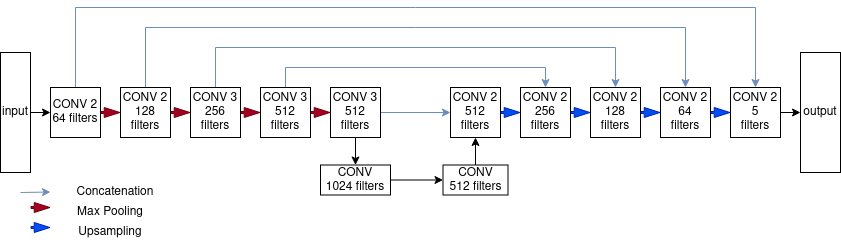

The diagram above was exported from draw.io. Its source (the exported page's mxGraphModel, read from the mxfile embedded in the PNG):
<mxGraphModel dx="1434" dy="886" grid="1" gridSize="10" guides="1" tooltips="1" connect="1" arrows="1" fold="1" page="1" pageScale="1" pageWidth="850" pageHeight="1100" math="0" shadow="0">
  <root>
    <mxCell id="0" />
    <mxCell id="1" parent="0" />
    <mxCell id="T8z13FRe20qLhD1iTgCY-52" style="edgeStyle=orthogonalEdgeStyle;rounded=0;orthogonalLoop=1;jettySize=auto;html=1;exitX=0.5;exitY=0;exitDx=0;exitDy=0;entryX=0.5;entryY=0;entryDx=0;entryDy=0;fillColor=#dae8fc;strokeColor=#6c8ebf;" parent="1" source="-O1dZ17A0FK6lx6eKpMr-1" target="T8z13FRe20qLhD1iTgCY-47" edge="1">
      <mxGeometry relative="1" as="geometry">
        <Array as="points">
          <mxPoint x="85" y="390" />
          <mxPoint x="765" y="390" />
        </Array>
      </mxGeometry>
    </mxCell>
    <mxCell id="-O1dZ17A0FK6lx6eKpMr-1" value="&lt;div&gt;CONV 2&lt;/div&gt;&lt;div&gt;64 filters&lt;br&gt;&lt;/div&gt;" style="whiteSpace=wrap;html=1;aspect=fixed;" parent="1" vertex="1">
      <mxGeometry x="60" y="470" width="50" height="50" as="geometry" />
    </mxCell>
    <mxCell id="T8z13FRe20qLhD1iTgCY-51" style="edgeStyle=orthogonalEdgeStyle;rounded=0;orthogonalLoop=1;jettySize=auto;html=1;exitX=0.5;exitY=0;exitDx=0;exitDy=0;entryX=0.5;entryY=0;entryDx=0;entryDy=0;fillColor=#dae8fc;strokeColor=#6c8ebf;" parent="1" source="-O1dZ17A0FK6lx6eKpMr-2" target="T8z13FRe20qLhD1iTgCY-43" edge="1">
      <mxGeometry relative="1" as="geometry">
        <Array as="points">
          <mxPoint x="155" y="410" />
          <mxPoint x="695" y="410" />
        </Array>
      </mxGeometry>
    </mxCell>
    <mxCell id="-O1dZ17A0FK6lx6eKpMr-2" value="&lt;div&gt;CONV 2&lt;/div&gt;&lt;div&gt;128 filters&lt;br&gt;&lt;/div&gt;" style="whiteSpace=wrap;html=1;aspect=fixed;" parent="1" vertex="1">
      <mxGeometry x="130" y="470" width="50" height="50" as="geometry" />
    </mxCell>
    <mxCell id="T8z13FRe20qLhD1iTgCY-50" style="edgeStyle=orthogonalEdgeStyle;rounded=0;orthogonalLoop=1;jettySize=auto;html=1;entryX=0.5;entryY=0;entryDx=0;entryDy=0;exitX=0.5;exitY=0;exitDx=0;exitDy=0;fillColor=#dae8fc;strokeColor=#6c8ebf;" parent="1" source="-O1dZ17A0FK6lx6eKpMr-3" target="T8z13FRe20qLhD1iTgCY-14" edge="1">
      <mxGeometry relative="1" as="geometry">
        <mxPoint x="220" y="441" as="sourcePoint" />
        <mxPoint x="625" y="440" as="targetPoint" />
        <Array as="points">
          <mxPoint x="225" y="430" />
          <mxPoint x="625" y="430" />
        </Array>
      </mxGeometry>
    </mxCell>
    <mxCell id="-O1dZ17A0FK6lx6eKpMr-3" value="&lt;div&gt;CONV 3&lt;br&gt;&lt;/div&gt;&lt;div&gt;256 filters&lt;br&gt;&lt;/div&gt;" style="whiteSpace=wrap;html=1;aspect=fixed;" parent="1" vertex="1">
      <mxGeometry x="200" y="470" width="50" height="50" as="geometry" />
    </mxCell>
    <mxCell id="T8z13FRe20qLhD1iTgCY-7" style="edgeStyle=orthogonalEdgeStyle;rounded=0;orthogonalLoop=1;jettySize=auto;html=1;entryX=0;entryY=0.5;entryDx=0;entryDy=0;fillColor=#dae8fc;strokeColor=#6c8ebf;" parent="1" source="-O1dZ17A0FK6lx6eKpMr-5" target="-O1dZ17A0FK6lx6eKpMr-12" edge="1">
      <mxGeometry relative="1" as="geometry" />
    </mxCell>
    <mxCell id="T8z13FRe20qLhD1iTgCY-9" style="edgeStyle=orthogonalEdgeStyle;rounded=0;orthogonalLoop=1;jettySize=auto;html=1;exitX=0.25;exitY=1;exitDx=0;exitDy=0;entryX=0.5;entryY=0;entryDx=0;entryDy=0;" parent="1" source="-O1dZ17A0FK6lx6eKpMr-5" target="-O1dZ17A0FK6lx6eKpMr-8" edge="1">
      <mxGeometry relative="1" as="geometry" />
    </mxCell>
    <mxCell id="-O1dZ17A0FK6lx6eKpMr-5" value="&lt;div&gt;CONV 3&lt;br&gt;&lt;/div&gt;&lt;div&gt;512 filters&lt;br&gt;&lt;/div&gt;" style="whiteSpace=wrap;html=1;aspect=fixed;" parent="1" vertex="1">
      <mxGeometry x="340" y="470" width="50" height="50" as="geometry" />
    </mxCell>
    <mxCell id="T8z13FRe20qLhD1iTgCY-1" style="edgeStyle=orthogonalEdgeStyle;rounded=0;orthogonalLoop=1;jettySize=auto;html=1;exitX=1;exitY=0.5;exitDx=0;exitDy=0;entryX=0;entryY=0.5;entryDx=0;entryDy=0;" parent="1" source="-O1dZ17A0FK6lx6eKpMr-8" target="-O1dZ17A0FK6lx6eKpMr-11" edge="1">
      <mxGeometry relative="1" as="geometry" />
    </mxCell>
    <mxCell id="-O1dZ17A0FK6lx6eKpMr-8" value="&lt;div&gt;CONV&lt;/div&gt;&lt;div&gt;1024 filters&lt;br&gt;&lt;/div&gt;" style="rounded=0;whiteSpace=wrap;html=1;" parent="1" vertex="1">
      <mxGeometry x="330" y="547.5" width="70" height="30" as="geometry" />
    </mxCell>
    <mxCell id="T8z13FRe20qLhD1iTgCY-20" style="edgeStyle=orthogonalEdgeStyle;rounded=0;orthogonalLoop=1;jettySize=auto;html=1;entryX=0.5;entryY=1;entryDx=0;entryDy=0;" parent="1" source="-O1dZ17A0FK6lx6eKpMr-11" target="-O1dZ17A0FK6lx6eKpMr-12" edge="1">
      <mxGeometry relative="1" as="geometry">
        <mxPoint x="490" y="530" as="targetPoint" />
      </mxGeometry>
    </mxCell>
    <mxCell id="-O1dZ17A0FK6lx6eKpMr-11" value="&lt;div&gt;CONV&lt;/div&gt;&lt;div&gt;512 filters&lt;br&gt;&lt;/div&gt;" style="rounded=0;whiteSpace=wrap;html=1;" parent="1" vertex="1">
      <mxGeometry x="452.5" y="547.5" width="65" height="30" as="geometry" />
    </mxCell>
    <mxCell id="-O1dZ17A0FK6lx6eKpMr-12" value="&lt;div&gt;CONV 2&lt;br&gt;&lt;/div&gt;&lt;div&gt;512&lt;/div&gt;&lt;div&gt;filters&lt;br&gt;&lt;/div&gt;" style="whiteSpace=wrap;html=1;aspect=fixed;" parent="1" vertex="1">
      <mxGeometry x="460" y="470" width="50" height="50" as="geometry" />
    </mxCell>
    <mxCell id="T8z13FRe20qLhD1iTgCY-10" value="&lt;div&gt;CONV 2&lt;br&gt;&lt;/div&gt;&lt;div&gt;256&lt;/div&gt;&lt;div&gt;filters&lt;/div&gt;" style="whiteSpace=wrap;html=1;aspect=fixed;" parent="1" vertex="1">
      <mxGeometry x="530" y="470" width="50" height="50" as="geometry" />
    </mxCell>
    <mxCell id="T8z13FRe20qLhD1iTgCY-14" value="&lt;div&gt;CONV 2&lt;br&gt;&lt;/div&gt;&lt;div&gt;128&lt;/div&gt;&lt;div&gt;filters&lt;/div&gt;" style="whiteSpace=wrap;html=1;aspect=fixed;" parent="1" vertex="1">
      <mxGeometry x="600" y="470" width="50" height="50" as="geometry" />
    </mxCell>
    <mxCell id="T8z13FRe20qLhD1iTgCY-49" style="edgeStyle=orthogonalEdgeStyle;rounded=0;orthogonalLoop=1;jettySize=auto;html=1;exitX=0.5;exitY=0;exitDx=0;exitDy=0;entryX=0.5;entryY=0;entryDx=0;entryDy=0;fillColor=#dae8fc;strokeColor=#6c8ebf;" parent="1" source="-O1dZ17A0FK6lx6eKpMr-4" target="T8z13FRe20qLhD1iTgCY-10" edge="1">
      <mxGeometry relative="1" as="geometry" />
    </mxCell>
    <mxCell id="-O1dZ17A0FK6lx6eKpMr-4" value="&lt;div&gt;CONV 3&lt;br&gt;&lt;/div&gt;&lt;div&gt;512 filters&lt;br&gt;&lt;/div&gt;" style="whiteSpace=wrap;html=1;aspect=fixed;" parent="1" vertex="1">
      <mxGeometry x="270" y="470" width="50" height="50" as="geometry" />
    </mxCell>
    <mxCell id="T8z13FRe20qLhD1iTgCY-28" value="" style="shape=flexArrow;endArrow=classic;html=1;rounded=0;fillColor=#a20025;strokeColor=#6F0000;width=2;endSize=4.93;entryX=0;entryY=0.5;entryDx=0;entryDy=0;endWidth=7;exitX=1;exitY=0.5;exitDx=0;exitDy=0;" parent="1" source="-O1dZ17A0FK6lx6eKpMr-1" target="-O1dZ17A0FK6lx6eKpMr-2" edge="1">
      <mxGeometry width="50" height="50" relative="1" as="geometry">
        <mxPoint x="110" y="390" as="sourcePoint" />
        <mxPoint x="130" y="360" as="targetPoint" />
        <Array as="points" />
      </mxGeometry>
    </mxCell>
    <mxCell id="T8z13FRe20qLhD1iTgCY-34" value="" style="shape=flexArrow;endArrow=classic;html=1;rounded=0;fillColor=#a20025;strokeColor=#6F0000;width=2;endSize=4.93;entryX=0;entryY=0.5;entryDx=0;entryDy=0;endWidth=7;exitX=1;exitY=0.5;exitDx=0;exitDy=0;" parent="1" source="-O1dZ17A0FK6lx6eKpMr-2" target="-O1dZ17A0FK6lx6eKpMr-3" edge="1">
      <mxGeometry width="50" height="50" relative="1" as="geometry">
        <mxPoint x="120" y="400" as="sourcePoint" />
        <mxPoint x="140" y="415" as="targetPoint" />
        <Array as="points" />
      </mxGeometry>
    </mxCell>
    <mxCell id="T8z13FRe20qLhD1iTgCY-37" value="" style="shape=flexArrow;endArrow=classic;html=1;rounded=0;fillColor=#a20025;strokeColor=#6F0000;width=2;endSize=4.93;entryX=0;entryY=0.5;entryDx=0;entryDy=0;endWidth=7;exitX=1;exitY=0.5;exitDx=0;exitDy=0;" parent="1" source="-O1dZ17A0FK6lx6eKpMr-3" target="-O1dZ17A0FK6lx6eKpMr-4" edge="1">
      <mxGeometry width="50" height="50" relative="1" as="geometry">
        <mxPoint x="150" y="430" as="sourcePoint" />
        <mxPoint x="170" y="445" as="targetPoint" />
        <Array as="points" />
      </mxGeometry>
    </mxCell>
    <mxCell id="T8z13FRe20qLhD1iTgCY-39" value="" style="shape=flexArrow;endArrow=classic;html=1;rounded=0;fillColor=#a20025;strokeColor=#6F0000;width=2;endSize=4.93;entryX=0;entryY=0.5;entryDx=0;entryDy=0;endWidth=7;exitX=1;exitY=0.5;exitDx=0;exitDy=0;" parent="1" source="-O1dZ17A0FK6lx6eKpMr-4" target="-O1dZ17A0FK6lx6eKpMr-5" edge="1">
      <mxGeometry width="50" height="50" relative="1" as="geometry">
        <mxPoint x="160" y="440" as="sourcePoint" />
        <mxPoint x="180" y="455" as="targetPoint" />
        <Array as="points" />
      </mxGeometry>
    </mxCell>
    <mxCell id="T8z13FRe20qLhD1iTgCY-40" value="" style="shape=flexArrow;endArrow=classic;html=1;rounded=0;fillColor=#0050ef;strokeColor=#001DBC;width=2;endSize=4.93;entryX=0;entryY=0.5;entryDx=0;entryDy=0;endWidth=7;exitX=1;exitY=0.5;exitDx=0;exitDy=0;" parent="1" source="-O1dZ17A0FK6lx6eKpMr-12" target="T8z13FRe20qLhD1iTgCY-10" edge="1">
      <mxGeometry width="50" height="50" relative="1" as="geometry">
        <mxPoint x="330" y="465" as="sourcePoint" />
        <mxPoint x="350" y="505" as="targetPoint" />
        <Array as="points" />
      </mxGeometry>
    </mxCell>
    <mxCell id="T8z13FRe20qLhD1iTgCY-41" value="" style="shape=flexArrow;endArrow=classic;html=1;rounded=0;fillColor=#0050ef;strokeColor=#001DBC;width=2;endSize=4.93;entryX=0;entryY=0.5;entryDx=0;entryDy=0;endWidth=7;exitX=1;exitY=0.5;exitDx=0;exitDy=0;" parent="1" source="T8z13FRe20qLhD1iTgCY-10" target="T8z13FRe20qLhD1iTgCY-14" edge="1">
      <mxGeometry width="50" height="50" relative="1" as="geometry">
        <mxPoint x="515" y="480" as="sourcePoint" />
        <mxPoint x="545" y="465" as="targetPoint" />
        <Array as="points" />
      </mxGeometry>
    </mxCell>
    <mxCell id="T8z13FRe20qLhD1iTgCY-43" value="&lt;div&gt;CONV 2&lt;br&gt;&lt;/div&gt;&lt;div&gt;64&lt;br&gt;&lt;/div&gt;&lt;div&gt;filters&lt;/div&gt;" style="whiteSpace=wrap;html=1;aspect=fixed;" parent="1" vertex="1">
      <mxGeometry x="670" y="470" width="50" height="50" as="geometry" />
    </mxCell>
    <mxCell id="T8z13FRe20qLhD1iTgCY-45" value="" style="shape=flexArrow;endArrow=classic;html=1;rounded=0;fillColor=#0050ef;strokeColor=#001DBC;width=2;endSize=4.93;entryX=0;entryY=0.5;entryDx=0;entryDy=0;endWidth=7;exitX=1;exitY=0.5;exitDx=0;exitDy=0;" parent="1" source="T8z13FRe20qLhD1iTgCY-14" target="T8z13FRe20qLhD1iTgCY-43" edge="1">
      <mxGeometry width="50" height="50" relative="1" as="geometry">
        <mxPoint x="620" y="505" as="sourcePoint" />
        <mxPoint x="650" y="505" as="targetPoint" />
        <Array as="points" />
      </mxGeometry>
    </mxCell>
    <mxCell id="T8z13FRe20qLhD1iTgCY-59" style="edgeStyle=orthogonalEdgeStyle;rounded=0;orthogonalLoop=1;jettySize=auto;html=1;exitX=1;exitY=0.5;exitDx=0;exitDy=0;entryX=0.5;entryY=1;entryDx=0;entryDy=0;" parent="1" source="T8z13FRe20qLhD1iTgCY-47" target="T8z13FRe20qLhD1iTgCY-58" edge="1">
      <mxGeometry relative="1" as="geometry" />
    </mxCell>
    <mxCell id="T8z13FRe20qLhD1iTgCY-47" value="&lt;div&gt;CONV 2&lt;br&gt;&lt;/div&gt;&lt;div&gt;5&lt;br&gt;&lt;/div&gt;&lt;div&gt;filters&lt;/div&gt;" style="whiteSpace=wrap;html=1;aspect=fixed;" parent="1" vertex="1">
      <mxGeometry x="740" y="470" width="50" height="50" as="geometry" />
    </mxCell>
    <mxCell id="T8z13FRe20qLhD1iTgCY-48" value="" style="shape=flexArrow;endArrow=classic;html=1;rounded=0;fillColor=#0050ef;strokeColor=#001DBC;width=2;endSize=4.93;entryX=0;entryY=0.5;entryDx=0;entryDy=0;endWidth=7;exitX=1;exitY=0.5;exitDx=0;exitDy=0;" parent="1" source="T8z13FRe20qLhD1iTgCY-43" target="T8z13FRe20qLhD1iTgCY-47" edge="1">
      <mxGeometry width="50" height="50" relative="1" as="geometry">
        <mxPoint x="700" y="505" as="sourcePoint" />
        <mxPoint x="730" y="505" as="targetPoint" />
        <Array as="points" />
      </mxGeometry>
    </mxCell>
    <mxCell id="T8z13FRe20qLhD1iTgCY-57" style="edgeStyle=orthogonalEdgeStyle;rounded=0;orthogonalLoop=1;jettySize=auto;html=1;exitX=0.5;exitY=0;exitDx=0;exitDy=0;entryX=0;entryY=0.5;entryDx=0;entryDy=0;" parent="1" source="T8z13FRe20qLhD1iTgCY-56" target="-O1dZ17A0FK6lx6eKpMr-1" edge="1">
      <mxGeometry relative="1" as="geometry" />
    </mxCell>
    <mxCell id="T8z13FRe20qLhD1iTgCY-56" value="input" style="rounded=0;whiteSpace=wrap;html=1;direction=south;" parent="1" vertex="1">
      <mxGeometry x="10" y="435" width="30" height="120" as="geometry" />
    </mxCell>
    <mxCell id="T8z13FRe20qLhD1iTgCY-58" value="output" style="rounded=0;whiteSpace=wrap;html=1;direction=south;" parent="1" vertex="1">
      <mxGeometry x="810" y="435" width="40" height="120" as="geometry" />
    </mxCell>
    <mxCell id="FGaGPJsa_TUv0JXTQGYn-2" value="" style="endArrow=classic;html=1;rounded=0;fillColor=#dae8fc;strokeColor=#6c8ebf;" edge="1" parent="1">
      <mxGeometry width="50" height="50" relative="1" as="geometry">
        <mxPoint x="30" y="575" as="sourcePoint" />
        <mxPoint x="60" y="574.5" as="targetPoint" />
      </mxGeometry>
    </mxCell>
    <mxCell id="FGaGPJsa_TUv0JXTQGYn-3" value="Concatenation" style="text;html=1;strokeColor=none;fillColor=none;align=center;verticalAlign=middle;whiteSpace=wrap;rounded=0;" vertex="1" parent="1">
      <mxGeometry x="80" y="560" width="90" height="30" as="geometry" />
    </mxCell>
    <mxCell id="FGaGPJsa_TUv0JXTQGYn-6" value="" style="shape=flexArrow;endArrow=classic;html=1;rounded=0;fillColor=#a20025;strokeColor=#6F0000;width=2;endSize=4.93;entryX=0;entryY=0.5;entryDx=0;entryDy=0;endWidth=7;exitX=1;exitY=0.5;exitDx=0;exitDy=0;" edge="1" parent="1">
      <mxGeometry width="50" height="50" relative="1" as="geometry">
        <mxPoint x="40" y="590" as="sourcePoint" />
        <mxPoint x="60" y="590" as="targetPoint" />
        <Array as="points" />
      </mxGeometry>
    </mxCell>
    <mxCell id="FGaGPJsa_TUv0JXTQGYn-8" value="Max Pooling" style="text;html=1;strokeColor=none;fillColor=none;align=center;verticalAlign=middle;whiteSpace=wrap;rounded=0;" vertex="1" parent="1">
      <mxGeometry x="80" y="580" width="80" height="30" as="geometry" />
    </mxCell>
    <mxCell id="FGaGPJsa_TUv0JXTQGYn-9" value="Upsampling" style="text;html=1;strokeColor=none;fillColor=none;align=center;verticalAlign=middle;whiteSpace=wrap;rounded=0;" vertex="1" parent="1">
      <mxGeometry x="80" y="600" width="80" height="30" as="geometry" />
    </mxCell>
    <mxCell id="FGaGPJsa_TUv0JXTQGYn-10" value="" style="shape=flexArrow;endArrow=classic;html=1;rounded=0;fillColor=#0050ef;strokeColor=#001DBC;width=2;endSize=4.93;entryX=0;entryY=0.5;entryDx=0;entryDy=0;endWidth=7;exitX=1;exitY=0.5;exitDx=0;exitDy=0;" edge="1" parent="1">
      <mxGeometry width="50" height="50" relative="1" as="geometry">
        <mxPoint x="40" y="610" as="sourcePoint" />
        <mxPoint x="60" y="610" as="targetPoint" />
        <Array as="points" />
      </mxGeometry>
    </mxCell>
  </root>
</mxGraphModel>